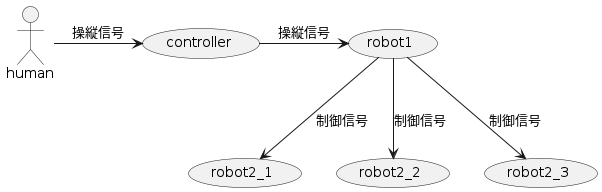

The diagram above was rendered by PlantUML. Its source (embedded in the PNG):
@startuml control_signal
:human: as human
(controller) as controller
(robot1) as robot1
(robot2_1) as robot2_1
(robot2_2) as robot2_2
(robot2_3) as robot2_3
human -> controller: 操縦信号
controller -> robot1: 操縦信号
robot1 -down-> robot2_1: 制御信号
robot1 -down-> robot2_2: 制御信号
robot1 -down-> robot2_3: 制御信号
@enduml